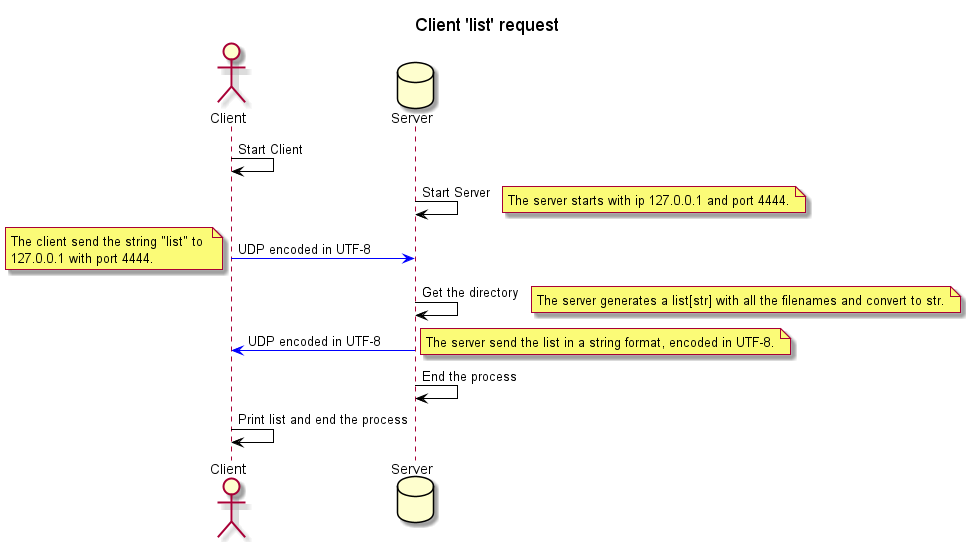

The diagram above was rendered by PlantUML. Its source (embedded in the PNG):
@startuml ClientListUML

title Client 'list' request

actor Client as Client
database Server as Server
Client -[#Black]> Client : Start Client
Server -[#Black]> Server : Start Server
note right
The server starts with ip 127.0.0.1 and port 4444.
end note
Client -[#Blue]> Server : UDP encoded in UTF-8
note left
The client send the string "list" to 
127.0.0.1 with port 4444.
end note
Server -[#Black]> Server : Get the directory
note right
The server generates a list[str] with all the filenames and convert to str.
end note
Client <[#Blue]- Server : UDP encoded in UTF-8
note right
The server send the list in a string format, encoded in UTF-8.
end note
Server -[#Black]> Server : End the process
Client -[#Black]> Client : Print list and end the process

@enduml